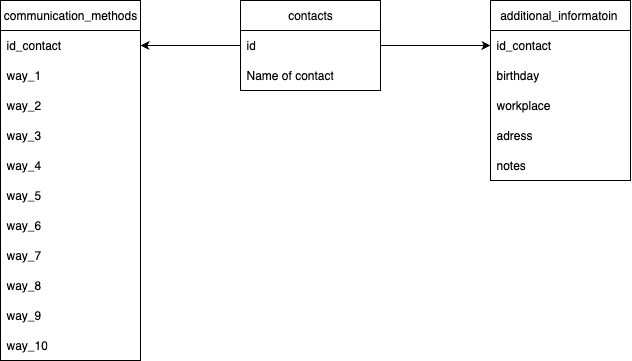

The diagram above was exported from draw.io. Its source (the exported page's mxGraphModel, read from the mxfile embedded in the PNG):
<mxGraphModel dx="1394" dy="899" grid="1" gridSize="10" guides="1" tooltips="1" connect="1" arrows="1" fold="1" page="1" pageScale="1" pageWidth="827" pageHeight="1169" math="0" shadow="0">
  <root>
    <mxCell id="0" />
    <mxCell id="1" parent="0" />
    <mxCell id="lc9kIMkkjXATcQD3U41C-1" value="contacts" style="swimlane;fontStyle=0;childLayout=stackLayout;horizontal=1;startSize=30;horizontalStack=0;resizeParent=1;resizeParentMax=0;resizeLast=0;collapsible=1;marginBottom=0;whiteSpace=wrap;html=1;" vertex="1" parent="1">
      <mxGeometry x="339" y="80" width="140" height="90" as="geometry" />
    </mxCell>
    <mxCell id="lc9kIMkkjXATcQD3U41C-2" value="id" style="text;strokeColor=none;fillColor=none;align=left;verticalAlign=middle;spacingLeft=4;spacingRight=4;overflow=hidden;points=[[0,0.5],[1,0.5]];portConstraint=eastwest;rotatable=0;whiteSpace=wrap;html=1;" vertex="1" parent="lc9kIMkkjXATcQD3U41C-1">
      <mxGeometry y="30" width="140" height="30" as="geometry" />
    </mxCell>
    <mxCell id="lc9kIMkkjXATcQD3U41C-3" value="Name of contact" style="text;strokeColor=none;fillColor=none;align=left;verticalAlign=middle;spacingLeft=4;spacingRight=4;overflow=hidden;points=[[0,0.5],[1,0.5]];portConstraint=eastwest;rotatable=0;whiteSpace=wrap;html=1;" vertex="1" parent="lc9kIMkkjXATcQD3U41C-1">
      <mxGeometry y="60" width="140" height="30" as="geometry" />
    </mxCell>
    <mxCell id="lc9kIMkkjXATcQD3U41C-4" value="&lt;div&gt;&lt;b id=&quot;docs-internal-guid-a5fa2c85-7fff-e935-405c-da888e97a0d8&quot; style=&quot;font-weight:normal;&quot;&gt;&lt;span style=&quot;font-family: Roboto, sans-serif; color: rgb(0, 0, 0); background-color: transparent; font-weight: 400; font-style: normal; font-variant: normal; text-decoration: none; vertical-align: baseline; white-space: pre-wrap;&quot;&gt;&lt;font&gt;additional_informatoin &lt;/font&gt;&lt;/span&gt;&lt;/b&gt;&lt;br&gt;&lt;/div&gt;" style="swimlane;fontStyle=0;childLayout=stackLayout;horizontal=1;startSize=30;horizontalStack=0;resizeParent=1;resizeParentMax=0;resizeLast=0;collapsible=1;marginBottom=0;whiteSpace=wrap;html=1;" vertex="1" parent="1">
      <mxGeometry x="589" y="80" width="140" height="180" as="geometry" />
    </mxCell>
    <mxCell id="lc9kIMkkjXATcQD3U41C-5" value="id_contact" style="text;strokeColor=none;fillColor=none;align=left;verticalAlign=middle;spacingLeft=4;spacingRight=4;overflow=hidden;points=[[0,0.5],[1,0.5]];portConstraint=eastwest;rotatable=0;whiteSpace=wrap;html=1;" vertex="1" parent="lc9kIMkkjXATcQD3U41C-4">
      <mxGeometry y="30" width="140" height="30" as="geometry" />
    </mxCell>
    <mxCell id="lc9kIMkkjXATcQD3U41C-6" value="birthday" style="text;strokeColor=none;fillColor=none;align=left;verticalAlign=middle;spacingLeft=4;spacingRight=4;overflow=hidden;points=[[0,0.5],[1,0.5]];portConstraint=eastwest;rotatable=0;whiteSpace=wrap;html=1;" vertex="1" parent="lc9kIMkkjXATcQD3U41C-4">
      <mxGeometry y="60" width="140" height="30" as="geometry" />
    </mxCell>
    <mxCell id="lc9kIMkkjXATcQD3U41C-7" value="workplace" style="text;strokeColor=none;fillColor=none;align=left;verticalAlign=middle;spacingLeft=4;spacingRight=4;overflow=hidden;points=[[0,0.5],[1,0.5]];portConstraint=eastwest;rotatable=0;whiteSpace=wrap;html=1;" vertex="1" parent="lc9kIMkkjXATcQD3U41C-4">
      <mxGeometry y="90" width="140" height="30" as="geometry" />
    </mxCell>
    <mxCell id="lc9kIMkkjXATcQD3U41C-8" value="adress" style="text;strokeColor=none;fillColor=none;align=left;verticalAlign=middle;spacingLeft=4;spacingRight=4;overflow=hidden;points=[[0,0.5],[1,0.5]];portConstraint=eastwest;rotatable=0;whiteSpace=wrap;html=1;" vertex="1" parent="lc9kIMkkjXATcQD3U41C-4">
      <mxGeometry y="120" width="140" height="30" as="geometry" />
    </mxCell>
    <mxCell id="lc9kIMkkjXATcQD3U41C-9" value="notes" style="text;strokeColor=none;fillColor=none;align=left;verticalAlign=middle;spacingLeft=4;spacingRight=4;overflow=hidden;points=[[0,0.5],[1,0.5]];portConstraint=eastwest;rotatable=0;whiteSpace=wrap;html=1;" vertex="1" parent="lc9kIMkkjXATcQD3U41C-4">
      <mxGeometry y="150" width="140" height="30" as="geometry" />
    </mxCell>
    <mxCell id="lc9kIMkkjXATcQD3U41C-10" value="communication_methods" style="swimlane;fontStyle=0;childLayout=stackLayout;horizontal=1;startSize=30;horizontalStack=0;resizeParent=1;resizeParentMax=0;resizeLast=0;collapsible=1;marginBottom=0;whiteSpace=wrap;html=1;" vertex="1" parent="1">
      <mxGeometry x="99" y="80" width="140" height="360" as="geometry" />
    </mxCell>
    <mxCell id="lc9kIMkkjXATcQD3U41C-11" value="id_contact" style="text;strokeColor=none;fillColor=none;align=left;verticalAlign=middle;spacingLeft=4;spacingRight=4;overflow=hidden;points=[[0,0.5],[1,0.5]];portConstraint=eastwest;rotatable=0;whiteSpace=wrap;html=1;" vertex="1" parent="lc9kIMkkjXATcQD3U41C-10">
      <mxGeometry y="30" width="140" height="30" as="geometry" />
    </mxCell>
    <mxCell id="lc9kIMkkjXATcQD3U41C-12" value="way_1" style="text;strokeColor=none;fillColor=none;align=left;verticalAlign=middle;spacingLeft=4;spacingRight=4;overflow=hidden;points=[[0,0.5],[1,0.5]];portConstraint=eastwest;rotatable=0;whiteSpace=wrap;html=1;" vertex="1" parent="lc9kIMkkjXATcQD3U41C-10">
      <mxGeometry y="60" width="140" height="30" as="geometry" />
    </mxCell>
    <mxCell id="lc9kIMkkjXATcQD3U41C-13" value="way_2" style="text;strokeColor=none;fillColor=none;align=left;verticalAlign=middle;spacingLeft=4;spacingRight=4;overflow=hidden;points=[[0,0.5],[1,0.5]];portConstraint=eastwest;rotatable=0;whiteSpace=wrap;html=1;" vertex="1" parent="lc9kIMkkjXATcQD3U41C-10">
      <mxGeometry y="90" width="140" height="30" as="geometry" />
    </mxCell>
    <mxCell id="lc9kIMkkjXATcQD3U41C-14" value="way_3" style="text;strokeColor=none;fillColor=none;align=left;verticalAlign=middle;spacingLeft=4;spacingRight=4;overflow=hidden;points=[[0,0.5],[1,0.5]];portConstraint=eastwest;rotatable=0;whiteSpace=wrap;html=1;" vertex="1" parent="lc9kIMkkjXATcQD3U41C-10">
      <mxGeometry y="120" width="140" height="30" as="geometry" />
    </mxCell>
    <mxCell id="lc9kIMkkjXATcQD3U41C-15" value="way_4" style="text;strokeColor=none;fillColor=none;align=left;verticalAlign=middle;spacingLeft=4;spacingRight=4;overflow=hidden;points=[[0,0.5],[1,0.5]];portConstraint=eastwest;rotatable=0;whiteSpace=wrap;html=1;" vertex="1" parent="lc9kIMkkjXATcQD3U41C-10">
      <mxGeometry y="150" width="140" height="30" as="geometry" />
    </mxCell>
    <mxCell id="lc9kIMkkjXATcQD3U41C-16" value="way_5" style="text;strokeColor=none;fillColor=none;align=left;verticalAlign=middle;spacingLeft=4;spacingRight=4;overflow=hidden;points=[[0,0.5],[1,0.5]];portConstraint=eastwest;rotatable=0;whiteSpace=wrap;html=1;" vertex="1" parent="lc9kIMkkjXATcQD3U41C-10">
      <mxGeometry y="180" width="140" height="30" as="geometry" />
    </mxCell>
    <mxCell id="lc9kIMkkjXATcQD3U41C-17" value="way_6" style="text;strokeColor=none;fillColor=none;align=left;verticalAlign=middle;spacingLeft=4;spacingRight=4;overflow=hidden;points=[[0,0.5],[1,0.5]];portConstraint=eastwest;rotatable=0;whiteSpace=wrap;html=1;" vertex="1" parent="lc9kIMkkjXATcQD3U41C-10">
      <mxGeometry y="210" width="140" height="30" as="geometry" />
    </mxCell>
    <mxCell id="lc9kIMkkjXATcQD3U41C-18" value="way_7" style="text;strokeColor=none;fillColor=none;align=left;verticalAlign=middle;spacingLeft=4;spacingRight=4;overflow=hidden;points=[[0,0.5],[1,0.5]];portConstraint=eastwest;rotatable=0;whiteSpace=wrap;html=1;" vertex="1" parent="lc9kIMkkjXATcQD3U41C-10">
      <mxGeometry y="240" width="140" height="30" as="geometry" />
    </mxCell>
    <mxCell id="lc9kIMkkjXATcQD3U41C-19" value="way_8" style="text;strokeColor=none;fillColor=none;align=left;verticalAlign=middle;spacingLeft=4;spacingRight=4;overflow=hidden;points=[[0,0.5],[1,0.5]];portConstraint=eastwest;rotatable=0;whiteSpace=wrap;html=1;" vertex="1" parent="lc9kIMkkjXATcQD3U41C-10">
      <mxGeometry y="270" width="140" height="30" as="geometry" />
    </mxCell>
    <mxCell id="lc9kIMkkjXATcQD3U41C-20" value="way_9" style="text;strokeColor=none;fillColor=none;align=left;verticalAlign=middle;spacingLeft=4;spacingRight=4;overflow=hidden;points=[[0,0.5],[1,0.5]];portConstraint=eastwest;rotatable=0;whiteSpace=wrap;html=1;" vertex="1" parent="lc9kIMkkjXATcQD3U41C-10">
      <mxGeometry y="300" width="140" height="30" as="geometry" />
    </mxCell>
    <mxCell id="lc9kIMkkjXATcQD3U41C-21" value="way_10" style="text;strokeColor=none;fillColor=none;align=left;verticalAlign=middle;spacingLeft=4;spacingRight=4;overflow=hidden;points=[[0,0.5],[1,0.5]];portConstraint=eastwest;rotatable=0;whiteSpace=wrap;html=1;" vertex="1" parent="lc9kIMkkjXATcQD3U41C-10">
      <mxGeometry y="330" width="140" height="30" as="geometry" />
    </mxCell>
    <mxCell id="lc9kIMkkjXATcQD3U41C-22" value="" style="endArrow=classic;html=1;rounded=0;entryX=0;entryY=0.5;entryDx=0;entryDy=0;exitX=1;exitY=0.5;exitDx=0;exitDy=0;" edge="1" parent="1" source="lc9kIMkkjXATcQD3U41C-2" target="lc9kIMkkjXATcQD3U41C-5">
      <mxGeometry width="50" height="50" relative="1" as="geometry">
        <mxPoint x="339" y="340" as="sourcePoint" />
        <mxPoint x="389" y="290" as="targetPoint" />
      </mxGeometry>
    </mxCell>
    <mxCell id="lc9kIMkkjXATcQD3U41C-23" value="" style="endArrow=classic;html=1;rounded=0;entryX=1;entryY=0.5;entryDx=0;entryDy=0;exitX=0;exitY=0.5;exitDx=0;exitDy=0;" edge="1" parent="1" source="lc9kIMkkjXATcQD3U41C-2" target="lc9kIMkkjXATcQD3U41C-11">
      <mxGeometry width="50" height="50" relative="1" as="geometry">
        <mxPoint x="329" y="320" as="sourcePoint" />
        <mxPoint x="379" y="270" as="targetPoint" />
      </mxGeometry>
    </mxCell>
  </root>
</mxGraphModel>